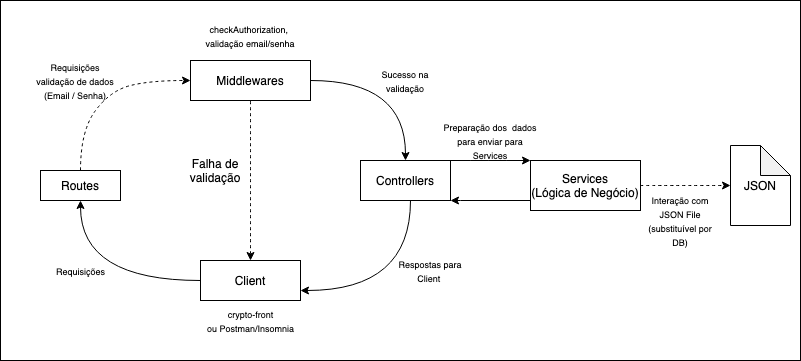

The diagram above was exported from draw.io. Its source (the exported page's mxGraphModel, read from the mxfile embedded in the PNG):
<mxGraphModel dx="1224" dy="608" grid="1" gridSize="10" guides="1" tooltips="1" connect="1" arrows="1" fold="1" page="1" pageScale="1" pageWidth="827" pageHeight="1169" math="0" shadow="0">
  <root>
    <mxCell id="0" />
    <mxCell id="1" parent="0" />
    <mxCell id="KJtcKJy3JK_-I3RRSG6Y-31" value="" style="rounded=0;whiteSpace=wrap;html=1;" vertex="1" parent="1">
      <mxGeometry x="120" y="40" width="800" height="360" as="geometry" />
    </mxCell>
    <mxCell id="KJtcKJy3JK_-I3RRSG6Y-1" value="Routes" style="rounded=0;whiteSpace=wrap;html=1;" vertex="1" parent="1">
      <mxGeometry x="160" y="210" width="80" height="30" as="geometry" />
    </mxCell>
    <mxCell id="KJtcKJy3JK_-I3RRSG6Y-15" style="edgeStyle=orthogonalEdgeStyle;curved=1;orthogonalLoop=1;jettySize=auto;html=1;entryX=0.5;entryY=0;entryDx=0;entryDy=0;startArrow=none;startFill=0;endArrow=classic;endFill=1;" edge="1" parent="1" source="KJtcKJy3JK_-I3RRSG6Y-2" target="KJtcKJy3JK_-I3RRSG6Y-5">
      <mxGeometry relative="1" as="geometry" />
    </mxCell>
    <mxCell id="KJtcKJy3JK_-I3RRSG6Y-2" value="Middlewares&lt;br&gt;" style="rounded=0;whiteSpace=wrap;html=1;" vertex="1" parent="1">
      <mxGeometry x="310" y="100" width="120" height="40" as="geometry" />
    </mxCell>
    <mxCell id="KJtcKJy3JK_-I3RRSG6Y-14" style="edgeStyle=orthogonalEdgeStyle;curved=1;orthogonalLoop=1;jettySize=auto;html=1;exitX=0.5;exitY=0;exitDx=0;exitDy=0;entryX=0.5;entryY=1;entryDx=0;entryDy=0;startArrow=classic;startFill=1;endArrow=none;endFill=0;dashed=1;" edge="1" parent="1" source="KJtcKJy3JK_-I3RRSG6Y-3" target="KJtcKJy3JK_-I3RRSG6Y-2">
      <mxGeometry relative="1" as="geometry" />
    </mxCell>
    <mxCell id="KJtcKJy3JK_-I3RRSG6Y-3" value="Client&lt;br&gt;" style="rounded=0;whiteSpace=wrap;html=1;" vertex="1" parent="1">
      <mxGeometry x="320" y="300" width="100" height="40" as="geometry" />
    </mxCell>
    <mxCell id="KJtcKJy3JK_-I3RRSG6Y-16" style="edgeStyle=orthogonalEdgeStyle;curved=1;orthogonalLoop=1;jettySize=auto;html=1;entryX=1;entryY=0.75;entryDx=0;entryDy=0;startArrow=none;startFill=0;endArrow=classic;endFill=1;" edge="1" parent="1" source="KJtcKJy3JK_-I3RRSG6Y-5" target="KJtcKJy3JK_-I3RRSG6Y-3">
      <mxGeometry relative="1" as="geometry">
        <Array as="points">
          <mxPoint x="530" y="330" />
        </Array>
      </mxGeometry>
    </mxCell>
    <mxCell id="KJtcKJy3JK_-I3RRSG6Y-18" style="edgeStyle=orthogonalEdgeStyle;curved=1;orthogonalLoop=1;jettySize=auto;html=1;entryX=0;entryY=0;entryDx=0;entryDy=0;startArrow=none;startFill=0;endArrow=classic;endFill=1;" edge="1" parent="1" source="KJtcKJy3JK_-I3RRSG6Y-5" target="KJtcKJy3JK_-I3RRSG6Y-6">
      <mxGeometry relative="1" as="geometry">
        <Array as="points">
          <mxPoint x="610" y="200" />
          <mxPoint x="610" y="200" />
        </Array>
      </mxGeometry>
    </mxCell>
    <mxCell id="KJtcKJy3JK_-I3RRSG6Y-23" style="edgeStyle=orthogonalEdgeStyle;orthogonalLoop=1;jettySize=auto;html=1;startArrow=classic;startFill=1;endArrow=none;endFill=0;rounded=0;entryX=0;entryY=1;entryDx=0;entryDy=0;" edge="1" parent="1" source="KJtcKJy3JK_-I3RRSG6Y-5" target="KJtcKJy3JK_-I3RRSG6Y-6">
      <mxGeometry relative="1" as="geometry">
        <mxPoint x="630" y="240" as="targetPoint" />
        <Array as="points">
          <mxPoint x="580" y="240" />
          <mxPoint x="580" y="240" />
        </Array>
      </mxGeometry>
    </mxCell>
    <mxCell id="KJtcKJy3JK_-I3RRSG6Y-5" value="Controllers" style="rounded=0;whiteSpace=wrap;html=1;" vertex="1" parent="1">
      <mxGeometry x="480" y="200" width="90" height="40" as="geometry" />
    </mxCell>
    <mxCell id="KJtcKJy3JK_-I3RRSG6Y-21" style="edgeStyle=orthogonalEdgeStyle;curved=1;orthogonalLoop=1;jettySize=auto;html=1;dashed=1;startArrow=none;startFill=0;endArrow=classic;endFill=1;" edge="1" parent="1" source="KJtcKJy3JK_-I3RRSG6Y-6" target="KJtcKJy3JK_-I3RRSG6Y-9">
      <mxGeometry relative="1" as="geometry" />
    </mxCell>
    <mxCell id="KJtcKJy3JK_-I3RRSG6Y-6" value="Services&lt;br&gt;(Lógica de Negócio)" style="whiteSpace=wrap;html=1;" vertex="1" parent="1">
      <mxGeometry x="650" y="200" width="110" height="50" as="geometry" />
    </mxCell>
    <mxCell id="KJtcKJy3JK_-I3RRSG6Y-9" value="JSON" style="shape=note;whiteSpace=wrap;html=1;backgroundOutline=1;darkOpacity=0.05;" vertex="1" parent="1">
      <mxGeometry x="850" y="185" width="60" height="80" as="geometry" />
    </mxCell>
    <mxCell id="KJtcKJy3JK_-I3RRSG6Y-12" value="" style="endArrow=classic;html=1;exitX=0.5;exitY=0;exitDx=0;exitDy=0;entryX=0;entryY=0.5;entryDx=0;entryDy=0;curved=1;dashed=1;" edge="1" parent="1" source="KJtcKJy3JK_-I3RRSG6Y-1" target="KJtcKJy3JK_-I3RRSG6Y-2">
      <mxGeometry width="50" height="50" relative="1" as="geometry">
        <mxPoint x="280" y="310" as="sourcePoint" />
        <mxPoint x="330" y="260" as="targetPoint" />
        <Array as="points">
          <mxPoint x="200" y="170" />
          <mxPoint x="230" y="130" />
          <mxPoint x="270" y="120" />
        </Array>
      </mxGeometry>
    </mxCell>
    <mxCell id="KJtcKJy3JK_-I3RRSG6Y-13" value="" style="endArrow=none;html=1;exitX=0.5;exitY=1;exitDx=0;exitDy=0;entryX=0;entryY=0.5;entryDx=0;entryDy=0;curved=1;startArrow=classic;startFill=1;endFill=0;" edge="1" parent="1" source="KJtcKJy3JK_-I3RRSG6Y-1" target="KJtcKJy3JK_-I3RRSG6Y-3">
      <mxGeometry width="50" height="50" relative="1" as="geometry">
        <mxPoint x="280" y="310" as="sourcePoint" />
        <mxPoint x="330" y="260" as="targetPoint" />
        <Array as="points">
          <mxPoint x="200" y="320" />
        </Array>
      </mxGeometry>
    </mxCell>
    <mxCell id="KJtcKJy3JK_-I3RRSG6Y-17" value="&lt;font style=&quot;font-size: 9px&quot;&gt;Respostas para Client&amp;nbsp;&lt;/font&gt;" style="text;html=1;strokeColor=none;fillColor=none;align=center;verticalAlign=middle;whiteSpace=wrap;rounded=0;" vertex="1" parent="1">
      <mxGeometry x="510" y="300" width="80" height="20" as="geometry" />
    </mxCell>
    <mxCell id="KJtcKJy3JK_-I3RRSG6Y-19" value="Falha de validação" style="text;html=1;strokeColor=none;fillColor=none;align=center;verticalAlign=middle;whiteSpace=wrap;rounded=0;" vertex="1" parent="1">
      <mxGeometry x="300" y="200" width="70" height="20" as="geometry" />
    </mxCell>
    <mxCell id="KJtcKJy3JK_-I3RRSG6Y-20" value="&lt;font style=&quot;font-size: 9px&quot;&gt;Requisições&lt;/font&gt;" style="text;html=1;align=center;verticalAlign=middle;resizable=0;points=[];autosize=1;" vertex="1" parent="1">
      <mxGeometry x="170" y="300" width="60" height="20" as="geometry" />
    </mxCell>
    <mxCell id="KJtcKJy3JK_-I3RRSG6Y-22" value="&lt;font style=&quot;font-size: 9px&quot;&gt;Interação com JSON File&lt;br&gt;(substituível por DB)&lt;/font&gt;" style="text;html=1;strokeColor=none;fillColor=none;align=center;verticalAlign=middle;whiteSpace=wrap;rounded=0;" vertex="1" parent="1">
      <mxGeometry x="760" y="240" width="80" height="40" as="geometry" />
    </mxCell>
    <mxCell id="KJtcKJy3JK_-I3RRSG6Y-24" value="&lt;font style=&quot;font-size: 9px&quot;&gt;Preparação dos&amp;nbsp; dados para enviar para Services&lt;/font&gt;" style="text;html=1;strokeColor=none;fillColor=none;align=center;verticalAlign=middle;whiteSpace=wrap;rounded=0;" vertex="1" parent="1">
      <mxGeometry x="560" y="170" width="100" height="20" as="geometry" />
    </mxCell>
    <mxCell id="KJtcKJy3JK_-I3RRSG6Y-26" value="&lt;font style=&quot;font-size: 9px&quot;&gt;Sucesso na validação&lt;/font&gt;" style="text;html=1;strokeColor=none;fillColor=none;align=center;verticalAlign=middle;whiteSpace=wrap;rounded=0;" vertex="1" parent="1">
      <mxGeometry x="490" y="110" width="70" height="20" as="geometry" />
    </mxCell>
    <mxCell id="KJtcKJy3JK_-I3RRSG6Y-27" value="&lt;font style=&quot;font-size: 9px&quot;&gt;Requisições&lt;br&gt;validação de dados&lt;br&gt;(Email / Senha)&lt;br&gt;&lt;/font&gt;" style="text;html=1;strokeColor=none;fillColor=none;align=center;verticalAlign=middle;whiteSpace=wrap;rounded=0;" vertex="1" parent="1">
      <mxGeometry x="130" y="110" width="130" height="20" as="geometry" />
    </mxCell>
    <mxCell id="KJtcKJy3JK_-I3RRSG6Y-28" value="&lt;font style=&quot;font-size: 9px&quot;&gt;checkAuthorization, &lt;br&gt;validação email/senha&lt;/font&gt;" style="text;html=1;strokeColor=none;fillColor=none;align=center;verticalAlign=middle;whiteSpace=wrap;rounded=0;" vertex="1" parent="1">
      <mxGeometry x="300" y="60" width="140" height="30" as="geometry" />
    </mxCell>
    <mxCell id="KJtcKJy3JK_-I3RRSG6Y-30" value="&lt;font style=&quot;font-size: 9px&quot;&gt;crypto-front&lt;br&gt;ou Postman/Insomnia&lt;/font&gt;" style="text;html=1;align=center;verticalAlign=middle;resizable=0;points=[];autosize=1;" vertex="1" parent="1">
      <mxGeometry x="320" y="340" width="100" height="40" as="geometry" />
    </mxCell>
  </root>
</mxGraphModel>